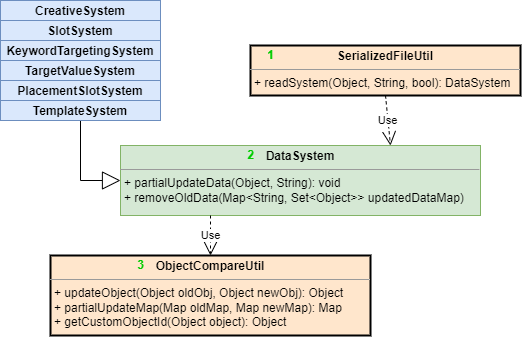

The diagram above was exported from draw.io. Its source (the exported page's mxGraphModel, read from the mxfile embedded in the PNG):
<mxGraphModel dx="1632" dy="506" grid="1" gridSize="10" guides="1" tooltips="1" connect="1" arrows="1" fold="1" page="1" pageScale="1" pageWidth="850" pageHeight="1100" math="0" shadow="0">
  <root>
    <mxCell id="0" />
    <mxCell id="1" parent="0" />
    <mxCell id="gQWprsDijsU5qcpLaylk-2" value="&lt;p style=&quot;margin:0px;margin-top:4px;text-align:center;&quot;&gt;&lt;b&gt;DataSystem&lt;/b&gt;&lt;/p&gt;&lt;hr size=&quot;1&quot;&gt;&lt;p style=&quot;margin:0px;margin-left:4px;&quot;&gt;+ partialUpdateData(Object, String): void&lt;/p&gt;&lt;p style=&quot;margin:0px;margin-left:4px;&quot;&gt;+&amp;nbsp;removeOldData(Map&amp;lt;String, Set&amp;lt;Object&amp;gt;&amp;gt; updatedDataMap)&lt;/p&gt;" style="verticalAlign=top;align=left;overflow=fill;fontSize=12;fontFamily=Helvetica;html=1;fillColor=#d5e8d4;strokeColor=#82b366;" parent="1" vertex="1">
      <mxGeometry x="70" y="710" width="360" height="70" as="geometry" />
    </mxCell>
    <mxCell id="gQWprsDijsU5qcpLaylk-4" value="" style="endArrow=block;endSize=16;endFill=0;html=1;rounded=0;entryX=0;entryY=0.5;entryDx=0;entryDy=0;exitX=0.5;exitY=1;exitDx=0;exitDy=0;edgeStyle=orthogonalEdgeStyle;" parent="1" source="gQWprsDijsU5qcpLaylk-28" target="gQWprsDijsU5qcpLaylk-2" edge="1">
      <mxGeometry width="160" relative="1" as="geometry">
        <mxPoint x="192.5" y="620" as="sourcePoint" />
        <mxPoint x="320" y="655" as="targetPoint" />
      </mxGeometry>
    </mxCell>
    <mxCell id="gQWprsDijsU5qcpLaylk-7" value="Use" style="endArrow=open;endSize=12;dashed=1;html=1;rounded=0;exitX=0.25;exitY=1;exitDx=0;exitDy=0;entryX=0.5;entryY=0;entryDx=0;entryDy=0;strokeColor=#000000;strokeWidth=1;" parent="1" source="gQWprsDijsU5qcpLaylk-2" target="gQWprsDijsU5qcpLaylk-13" edge="1">
      <mxGeometry width="160" relative="1" as="geometry">
        <mxPoint x="430" y="840" as="sourcePoint" />
        <mxPoint x="185" y="830" as="targetPoint" />
      </mxGeometry>
    </mxCell>
    <mxCell id="gQWprsDijsU5qcpLaylk-13" value="&lt;p style=&quot;margin:0px;margin-top:4px;text-align:center;&quot;&gt;&lt;b&gt;ObjectCompareUtil&lt;/b&gt;&lt;br&gt;&lt;/p&gt;&lt;hr size=&quot;1&quot;&gt;&lt;p style=&quot;margin:0px;margin-left:4px;&quot;&gt;+ updateObject(Object oldObj, Object newObj): Object&lt;br&gt;&lt;/p&gt;&lt;p style=&quot;margin:0px;margin-left:4px;&quot;&gt;+&amp;nbsp;partialUpdateMap(Map oldMap, Map newMap): Map&lt;/p&gt;&lt;p style=&quot;margin:0px;margin-left:4px;&quot;&gt;+ getCustomObjectId(Object object): Object&lt;/p&gt;" style="verticalAlign=top;align=left;overflow=fill;fontSize=12;fontFamily=Helvetica;html=1;fillColor=#ffe6cc;strokeColor=#000000;strokeWidth=2;" parent="1" vertex="1">
      <mxGeometry y="820" width="320" height="80" as="geometry" />
    </mxCell>
    <mxCell id="gQWprsDijsU5qcpLaylk-23" value="&lt;p style=&quot;margin:0px;margin-top:4px;text-align:center;&quot;&gt;&lt;b&gt;CreativeSystem&lt;/b&gt;&lt;br&gt;&lt;/p&gt;&lt;p style=&quot;margin:0px;margin-left:4px;&quot;&gt;&lt;br&gt;&lt;/p&gt;&lt;p style=&quot;margin:0px;margin-left:4px;&quot;&gt;&lt;br&gt;&lt;/p&gt;" style="verticalAlign=top;align=left;overflow=fill;fontSize=12;fontFamily=Helvetica;html=1;fillColor=#dae8fc;strokeColor=#6c8ebf;" parent="1" vertex="1">
      <mxGeometry x="-50" y="565" width="160" height="20" as="geometry" />
    </mxCell>
    <mxCell id="gQWprsDijsU5qcpLaylk-24" value="&lt;p style=&quot;margin:0px;margin-top:4px;text-align:center;&quot;&gt;&lt;b&gt;KeywordTargetingSystem&lt;/b&gt;&lt;br&gt;&lt;/p&gt;&lt;p style=&quot;margin:0px;margin-left:4px;&quot;&gt;&lt;br&gt;&lt;/p&gt;&lt;p style=&quot;margin:0px;margin-left:4px;&quot;&gt;&lt;br&gt;&lt;/p&gt;" style="verticalAlign=top;align=left;overflow=fill;fontSize=12;fontFamily=Helvetica;html=1;fillColor=#dae8fc;strokeColor=#6c8ebf;" parent="1" vertex="1">
      <mxGeometry x="-50" y="605" width="160" height="20" as="geometry" />
    </mxCell>
    <mxCell id="gQWprsDijsU5qcpLaylk-25" value="&lt;p style=&quot;margin:0px;margin-top:4px;text-align:center;&quot;&gt;&lt;b&gt;PlacementSlotSystem&lt;/b&gt;&lt;/p&gt;&lt;p style=&quot;margin:0px;margin-left:4px;&quot;&gt;&lt;br&gt;&lt;/p&gt;" style="verticalAlign=top;align=left;overflow=fill;fontSize=12;fontFamily=Helvetica;html=1;fillColor=#dae8fc;strokeColor=#6c8ebf;" parent="1" vertex="1">
      <mxGeometry x="-50" y="645" width="160" height="20" as="geometry" />
    </mxCell>
    <mxCell id="gQWprsDijsU5qcpLaylk-26" value="&lt;p style=&quot;margin:0px;margin-top:4px;text-align:center;&quot;&gt;&lt;b&gt;SlotSystem&lt;/b&gt;&lt;/p&gt;&lt;p style=&quot;margin:0px;margin-left:4px;&quot;&gt;&lt;br&gt;&lt;/p&gt;" style="verticalAlign=top;align=left;overflow=fill;fontSize=12;fontFamily=Helvetica;html=1;fillColor=#dae8fc;strokeColor=#6c8ebf;" parent="1" vertex="1">
      <mxGeometry x="-50" y="585" width="160" height="20" as="geometry" />
    </mxCell>
    <mxCell id="gQWprsDijsU5qcpLaylk-27" value="&lt;p style=&quot;margin:0px;margin-top:4px;text-align:center;&quot;&gt;&lt;b style=&quot;background-color: initial;&quot;&gt;TargetValueSystem&lt;/b&gt;&lt;/p&gt;" style="verticalAlign=top;align=left;overflow=fill;fontSize=12;fontFamily=Helvetica;html=1;fillColor=#dae8fc;strokeColor=#6c8ebf;" parent="1" vertex="1">
      <mxGeometry x="-50" y="625" width="160" height="20" as="geometry" />
    </mxCell>
    <mxCell id="gQWprsDijsU5qcpLaylk-28" value="&lt;p style=&quot;margin:0px;margin-top:4px;text-align:center;&quot;&gt;&lt;b style=&quot;background-color: initial;&quot;&gt;TemplateSystem&lt;/b&gt;&lt;/p&gt;&lt;p style=&quot;margin:0px;margin-left:4px;&quot;&gt;&lt;br&gt;&lt;/p&gt;" style="verticalAlign=top;align=left;overflow=fill;fontSize=12;fontFamily=Helvetica;html=1;fillColor=#dae8fc;strokeColor=#6c8ebf;" parent="1" vertex="1">
      <mxGeometry x="-50" y="665" width="160" height="20" as="geometry" />
    </mxCell>
    <mxCell id="dXDBMC2RAaXJNwKnIWME-1" value="&lt;p style=&quot;margin:0px;margin-top:4px;text-align:center;&quot;&gt;&lt;b&gt;SerializedFileUtil&lt;/b&gt;&lt;/p&gt;&lt;hr size=&quot;1&quot;&gt;&lt;p style=&quot;margin:0px;margin-left:4px;&quot;&gt;+ readSystem(Object, String, bool): DataSystem&lt;/p&gt;" style="verticalAlign=top;align=left;overflow=fill;fontSize=12;fontFamily=Helvetica;html=1;fillColor=#ffe6cc;strokeColor=#000000;strokeWidth=2;" vertex="1" parent="1">
      <mxGeometry x="200" y="610" width="270" height="50" as="geometry" />
    </mxCell>
    <mxCell id="dXDBMC2RAaXJNwKnIWME-2" value="Use" style="endArrow=open;endSize=12;dashed=1;html=1;rounded=0;exitX=0.5;exitY=1;exitDx=0;exitDy=0;entryX=0.75;entryY=0;entryDx=0;entryDy=0;strokeColor=#000000;strokeWidth=1;" edge="1" parent="1" source="dXDBMC2RAaXJNwKnIWME-1" target="gQWprsDijsU5qcpLaylk-2">
      <mxGeometry width="160" relative="1" as="geometry">
        <mxPoint x="202.5" y="790" as="sourcePoint" />
        <mxPoint x="202.5" y="830" as="targetPoint" />
      </mxGeometry>
    </mxCell>
    <mxCell id="dXDBMC2RAaXJNwKnIWME-3" value="&lt;font color=&quot;#00cc00&quot;&gt;&lt;b&gt;1&lt;/b&gt;&lt;/font&gt;" style="text;html=1;align=center;verticalAlign=middle;resizable=0;points=[];autosize=1;strokeColor=none;fillColor=none;" vertex="1" parent="1">
      <mxGeometry x="210" y="610" width="20" height="20" as="geometry" />
    </mxCell>
    <mxCell id="dXDBMC2RAaXJNwKnIWME-4" value="&lt;font color=&quot;#00cc00&quot;&gt;&lt;b&gt;2&lt;/b&gt;&lt;/font&gt;" style="text;html=1;align=center;verticalAlign=middle;resizable=0;points=[];autosize=1;strokeColor=none;fillColor=none;" vertex="1" parent="1">
      <mxGeometry x="190" y="710" width="20" height="20" as="geometry" />
    </mxCell>
    <mxCell id="dXDBMC2RAaXJNwKnIWME-5" value="&lt;font color=&quot;#00cc00&quot;&gt;&lt;b&gt;3&lt;/b&gt;&lt;/font&gt;" style="text;html=1;align=center;verticalAlign=middle;resizable=0;points=[];autosize=1;strokeColor=none;fillColor=none;" vertex="1" parent="1">
      <mxGeometry x="80" y="820" width="20" height="20" as="geometry" />
    </mxCell>
  </root>
</mxGraphModel>